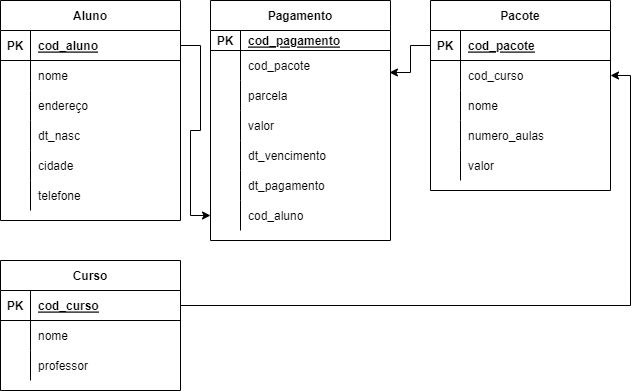

The diagram above was exported from draw.io. Its source (the exported page's mxGraphModel, read from the mxfile embedded in the PNG):
<mxGraphModel dx="782" dy="752" grid="1" gridSize="10" guides="1" tooltips="1" connect="1" arrows="1" fold="1" page="1" pageScale="1" pageWidth="850" pageHeight="1100" math="0" shadow="0">
  <root>
    <mxCell id="0" />
    <mxCell id="1" parent="0" />
    <mxCell id="5vYFBFpEk9rUG2kJyzCN-1" value="Aluno" style="shape=table;startSize=30;container=1;collapsible=1;childLayout=tableLayout;fixedRows=1;rowLines=0;fontStyle=1;align=center;resizeLast=1;" parent="1" vertex="1">
      <mxGeometry x="10" y="40" width="180" height="220" as="geometry" />
    </mxCell>
    <mxCell id="5vYFBFpEk9rUG2kJyzCN-2" value="" style="shape=tableRow;horizontal=0;startSize=0;swimlaneHead=0;swimlaneBody=0;fillColor=none;collapsible=0;dropTarget=0;points=[[0,0.5],[1,0.5]];portConstraint=eastwest;top=0;left=0;right=0;bottom=1;" parent="5vYFBFpEk9rUG2kJyzCN-1" vertex="1">
      <mxGeometry y="30" width="180" height="30" as="geometry" />
    </mxCell>
    <mxCell id="5vYFBFpEk9rUG2kJyzCN-3" value="PK" style="shape=partialRectangle;connectable=0;fillColor=none;top=0;left=0;bottom=0;right=0;fontStyle=1;overflow=hidden;" parent="5vYFBFpEk9rUG2kJyzCN-2" vertex="1">
      <mxGeometry width="30" height="30" as="geometry">
        <mxRectangle width="30" height="30" as="alternateBounds" />
      </mxGeometry>
    </mxCell>
    <mxCell id="5vYFBFpEk9rUG2kJyzCN-4" value="cod_aluno" style="shape=partialRectangle;connectable=0;fillColor=none;top=0;left=0;bottom=0;right=0;align=left;spacingLeft=6;fontStyle=5;overflow=hidden;" parent="5vYFBFpEk9rUG2kJyzCN-2" vertex="1">
      <mxGeometry x="30" width="150" height="30" as="geometry">
        <mxRectangle width="150" height="30" as="alternateBounds" />
      </mxGeometry>
    </mxCell>
    <mxCell id="5vYFBFpEk9rUG2kJyzCN-5" value="" style="shape=tableRow;horizontal=0;startSize=0;swimlaneHead=0;swimlaneBody=0;fillColor=none;collapsible=0;dropTarget=0;points=[[0,0.5],[1,0.5]];portConstraint=eastwest;top=0;left=0;right=0;bottom=0;" parent="5vYFBFpEk9rUG2kJyzCN-1" vertex="1">
      <mxGeometry y="60" width="180" height="30" as="geometry" />
    </mxCell>
    <mxCell id="5vYFBFpEk9rUG2kJyzCN-6" value="" style="shape=partialRectangle;connectable=0;fillColor=none;top=0;left=0;bottom=0;right=0;editable=1;overflow=hidden;" parent="5vYFBFpEk9rUG2kJyzCN-5" vertex="1">
      <mxGeometry width="30" height="30" as="geometry">
        <mxRectangle width="30" height="30" as="alternateBounds" />
      </mxGeometry>
    </mxCell>
    <mxCell id="5vYFBFpEk9rUG2kJyzCN-7" value="nome" style="shape=partialRectangle;connectable=0;fillColor=none;top=0;left=0;bottom=0;right=0;align=left;spacingLeft=6;overflow=hidden;" parent="5vYFBFpEk9rUG2kJyzCN-5" vertex="1">
      <mxGeometry x="30" width="150" height="30" as="geometry">
        <mxRectangle width="150" height="30" as="alternateBounds" />
      </mxGeometry>
    </mxCell>
    <mxCell id="5vYFBFpEk9rUG2kJyzCN-8" value="" style="shape=tableRow;horizontal=0;startSize=0;swimlaneHead=0;swimlaneBody=0;fillColor=none;collapsible=0;dropTarget=0;points=[[0,0.5],[1,0.5]];portConstraint=eastwest;top=0;left=0;right=0;bottom=0;" parent="5vYFBFpEk9rUG2kJyzCN-1" vertex="1">
      <mxGeometry y="90" width="180" height="30" as="geometry" />
    </mxCell>
    <mxCell id="5vYFBFpEk9rUG2kJyzCN-9" value="" style="shape=partialRectangle;connectable=0;fillColor=none;top=0;left=0;bottom=0;right=0;editable=1;overflow=hidden;" parent="5vYFBFpEk9rUG2kJyzCN-8" vertex="1">
      <mxGeometry width="30" height="30" as="geometry">
        <mxRectangle width="30" height="30" as="alternateBounds" />
      </mxGeometry>
    </mxCell>
    <mxCell id="5vYFBFpEk9rUG2kJyzCN-10" value="endereço" style="shape=partialRectangle;connectable=0;fillColor=none;top=0;left=0;bottom=0;right=0;align=left;spacingLeft=6;overflow=hidden;" parent="5vYFBFpEk9rUG2kJyzCN-8" vertex="1">
      <mxGeometry x="30" width="150" height="30" as="geometry">
        <mxRectangle width="150" height="30" as="alternateBounds" />
      </mxGeometry>
    </mxCell>
    <mxCell id="5vYFBFpEk9rUG2kJyzCN-11" value="" style="shape=tableRow;horizontal=0;startSize=0;swimlaneHead=0;swimlaneBody=0;fillColor=none;collapsible=0;dropTarget=0;points=[[0,0.5],[1,0.5]];portConstraint=eastwest;top=0;left=0;right=0;bottom=0;" parent="5vYFBFpEk9rUG2kJyzCN-1" vertex="1">
      <mxGeometry y="120" width="180" height="30" as="geometry" />
    </mxCell>
    <mxCell id="5vYFBFpEk9rUG2kJyzCN-12" value="" style="shape=partialRectangle;connectable=0;fillColor=none;top=0;left=0;bottom=0;right=0;editable=1;overflow=hidden;" parent="5vYFBFpEk9rUG2kJyzCN-11" vertex="1">
      <mxGeometry width="30" height="30" as="geometry">
        <mxRectangle width="30" height="30" as="alternateBounds" />
      </mxGeometry>
    </mxCell>
    <mxCell id="5vYFBFpEk9rUG2kJyzCN-13" value="dt_nasc" style="shape=partialRectangle;connectable=0;fillColor=none;top=0;left=0;bottom=0;right=0;align=left;spacingLeft=6;overflow=hidden;" parent="5vYFBFpEk9rUG2kJyzCN-11" vertex="1">
      <mxGeometry x="30" width="150" height="30" as="geometry">
        <mxRectangle width="150" height="30" as="alternateBounds" />
      </mxGeometry>
    </mxCell>
    <mxCell id="5vYFBFpEk9rUG2kJyzCN-27" value="" style="shape=tableRow;horizontal=0;startSize=0;swimlaneHead=0;swimlaneBody=0;fillColor=none;collapsible=0;dropTarget=0;points=[[0,0.5],[1,0.5]];portConstraint=eastwest;top=0;left=0;right=0;bottom=0;" parent="5vYFBFpEk9rUG2kJyzCN-1" vertex="1">
      <mxGeometry y="150" width="180" height="30" as="geometry" />
    </mxCell>
    <mxCell id="5vYFBFpEk9rUG2kJyzCN-28" value="" style="shape=partialRectangle;connectable=0;fillColor=none;top=0;left=0;bottom=0;right=0;editable=1;overflow=hidden;" parent="5vYFBFpEk9rUG2kJyzCN-27" vertex="1">
      <mxGeometry width="30" height="30" as="geometry">
        <mxRectangle width="30" height="30" as="alternateBounds" />
      </mxGeometry>
    </mxCell>
    <mxCell id="5vYFBFpEk9rUG2kJyzCN-29" value="cidade" style="shape=partialRectangle;connectable=0;fillColor=none;top=0;left=0;bottom=0;right=0;align=left;spacingLeft=6;overflow=hidden;" parent="5vYFBFpEk9rUG2kJyzCN-27" vertex="1">
      <mxGeometry x="30" width="150" height="30" as="geometry">
        <mxRectangle width="150" height="30" as="alternateBounds" />
      </mxGeometry>
    </mxCell>
    <mxCell id="5vYFBFpEk9rUG2kJyzCN-30" value="" style="shape=tableRow;horizontal=0;startSize=0;swimlaneHead=0;swimlaneBody=0;fillColor=none;collapsible=0;dropTarget=0;points=[[0,0.5],[1,0.5]];portConstraint=eastwest;top=0;left=0;right=0;bottom=0;" parent="5vYFBFpEk9rUG2kJyzCN-1" vertex="1">
      <mxGeometry y="180" width="180" height="30" as="geometry" />
    </mxCell>
    <mxCell id="5vYFBFpEk9rUG2kJyzCN-31" value="" style="shape=partialRectangle;connectable=0;fillColor=none;top=0;left=0;bottom=0;right=0;editable=1;overflow=hidden;" parent="5vYFBFpEk9rUG2kJyzCN-30" vertex="1">
      <mxGeometry width="30" height="30" as="geometry">
        <mxRectangle width="30" height="30" as="alternateBounds" />
      </mxGeometry>
    </mxCell>
    <mxCell id="5vYFBFpEk9rUG2kJyzCN-32" value="telefone" style="shape=partialRectangle;connectable=0;fillColor=none;top=0;left=0;bottom=0;right=0;align=left;spacingLeft=6;overflow=hidden;" parent="5vYFBFpEk9rUG2kJyzCN-30" vertex="1">
      <mxGeometry x="30" width="150" height="30" as="geometry">
        <mxRectangle width="150" height="30" as="alternateBounds" />
      </mxGeometry>
    </mxCell>
    <mxCell id="5vYFBFpEk9rUG2kJyzCN-14" value="Pagamento" style="shape=table;startSize=30;container=1;collapsible=1;childLayout=tableLayout;fixedRows=1;rowLines=0;fontStyle=1;align=center;resizeLast=1;" parent="1" vertex="1">
      <mxGeometry x="220" y="40" width="180" height="240" as="geometry" />
    </mxCell>
    <mxCell id="5vYFBFpEk9rUG2kJyzCN-15" value="" style="shape=tableRow;horizontal=0;startSize=0;swimlaneHead=0;swimlaneBody=0;fillColor=none;collapsible=0;dropTarget=0;points=[[0,0.5],[1,0.5]];portConstraint=eastwest;top=0;left=0;right=0;bottom=1;" parent="5vYFBFpEk9rUG2kJyzCN-14" vertex="1">
      <mxGeometry y="30" width="180" height="20" as="geometry" />
    </mxCell>
    <mxCell id="5vYFBFpEk9rUG2kJyzCN-16" value="PK" style="shape=partialRectangle;connectable=0;fillColor=none;top=0;left=0;bottom=0;right=0;fontStyle=1;overflow=hidden;" parent="5vYFBFpEk9rUG2kJyzCN-15" vertex="1">
      <mxGeometry width="30" height="20" as="geometry">
        <mxRectangle width="30" height="20" as="alternateBounds" />
      </mxGeometry>
    </mxCell>
    <mxCell id="5vYFBFpEk9rUG2kJyzCN-17" value="cod_pagamento" style="shape=partialRectangle;connectable=0;fillColor=none;top=0;left=0;bottom=0;right=0;align=left;spacingLeft=6;fontStyle=5;overflow=hidden;" parent="5vYFBFpEk9rUG2kJyzCN-15" vertex="1">
      <mxGeometry x="30" width="150" height="20" as="geometry">
        <mxRectangle width="150" height="20" as="alternateBounds" />
      </mxGeometry>
    </mxCell>
    <mxCell id="5vYFBFpEk9rUG2kJyzCN-18" value="" style="shape=tableRow;horizontal=0;startSize=0;swimlaneHead=0;swimlaneBody=0;fillColor=none;collapsible=0;dropTarget=0;points=[[0,0.5],[1,0.5]];portConstraint=eastwest;top=0;left=0;right=0;bottom=0;" parent="5vYFBFpEk9rUG2kJyzCN-14" vertex="1">
      <mxGeometry y="50" width="180" height="30" as="geometry" />
    </mxCell>
    <mxCell id="5vYFBFpEk9rUG2kJyzCN-19" value="" style="shape=partialRectangle;connectable=0;fillColor=none;top=0;left=0;bottom=0;right=0;editable=1;overflow=hidden;" parent="5vYFBFpEk9rUG2kJyzCN-18" vertex="1">
      <mxGeometry width="30" height="30" as="geometry">
        <mxRectangle width="30" height="30" as="alternateBounds" />
      </mxGeometry>
    </mxCell>
    <mxCell id="5vYFBFpEk9rUG2kJyzCN-20" value="cod_pacote" style="shape=partialRectangle;connectable=0;fillColor=none;top=0;left=0;bottom=0;right=0;align=left;spacingLeft=6;overflow=hidden;" parent="5vYFBFpEk9rUG2kJyzCN-18" vertex="1">
      <mxGeometry x="30" width="150" height="30" as="geometry">
        <mxRectangle width="150" height="30" as="alternateBounds" />
      </mxGeometry>
    </mxCell>
    <mxCell id="5vYFBFpEk9rUG2kJyzCN-21" value="" style="shape=tableRow;horizontal=0;startSize=0;swimlaneHead=0;swimlaneBody=0;fillColor=none;collapsible=0;dropTarget=0;points=[[0,0.5],[1,0.5]];portConstraint=eastwest;top=0;left=0;right=0;bottom=0;" parent="5vYFBFpEk9rUG2kJyzCN-14" vertex="1">
      <mxGeometry y="80" width="180" height="30" as="geometry" />
    </mxCell>
    <mxCell id="5vYFBFpEk9rUG2kJyzCN-22" value="" style="shape=partialRectangle;connectable=0;fillColor=none;top=0;left=0;bottom=0;right=0;editable=1;overflow=hidden;" parent="5vYFBFpEk9rUG2kJyzCN-21" vertex="1">
      <mxGeometry width="30" height="30" as="geometry">
        <mxRectangle width="30" height="30" as="alternateBounds" />
      </mxGeometry>
    </mxCell>
    <mxCell id="5vYFBFpEk9rUG2kJyzCN-23" value="parcela" style="shape=partialRectangle;connectable=0;fillColor=none;top=0;left=0;bottom=0;right=0;align=left;spacingLeft=6;overflow=hidden;" parent="5vYFBFpEk9rUG2kJyzCN-21" vertex="1">
      <mxGeometry x="30" width="150" height="30" as="geometry">
        <mxRectangle width="150" height="30" as="alternateBounds" />
      </mxGeometry>
    </mxCell>
    <mxCell id="5vYFBFpEk9rUG2kJyzCN-24" value="" style="shape=tableRow;horizontal=0;startSize=0;swimlaneHead=0;swimlaneBody=0;fillColor=none;collapsible=0;dropTarget=0;points=[[0,0.5],[1,0.5]];portConstraint=eastwest;top=0;left=0;right=0;bottom=0;" parent="5vYFBFpEk9rUG2kJyzCN-14" vertex="1">
      <mxGeometry y="110" width="180" height="30" as="geometry" />
    </mxCell>
    <mxCell id="5vYFBFpEk9rUG2kJyzCN-25" value="" style="shape=partialRectangle;connectable=0;fillColor=none;top=0;left=0;bottom=0;right=0;editable=1;overflow=hidden;" parent="5vYFBFpEk9rUG2kJyzCN-24" vertex="1">
      <mxGeometry width="30" height="30" as="geometry">
        <mxRectangle width="30" height="30" as="alternateBounds" />
      </mxGeometry>
    </mxCell>
    <mxCell id="5vYFBFpEk9rUG2kJyzCN-26" value="valor" style="shape=partialRectangle;connectable=0;fillColor=none;top=0;left=0;bottom=0;right=0;align=left;spacingLeft=6;overflow=hidden;" parent="5vYFBFpEk9rUG2kJyzCN-24" vertex="1">
      <mxGeometry x="30" width="150" height="30" as="geometry">
        <mxRectangle width="150" height="30" as="alternateBounds" />
      </mxGeometry>
    </mxCell>
    <mxCell id="5vYFBFpEk9rUG2kJyzCN-36" value="" style="shape=tableRow;horizontal=0;startSize=0;swimlaneHead=0;swimlaneBody=0;fillColor=none;collapsible=0;dropTarget=0;points=[[0,0.5],[1,0.5]];portConstraint=eastwest;top=0;left=0;right=0;bottom=0;" parent="5vYFBFpEk9rUG2kJyzCN-14" vertex="1">
      <mxGeometry y="140" width="180" height="30" as="geometry" />
    </mxCell>
    <mxCell id="5vYFBFpEk9rUG2kJyzCN-37" value="" style="shape=partialRectangle;connectable=0;fillColor=none;top=0;left=0;bottom=0;right=0;editable=1;overflow=hidden;" parent="5vYFBFpEk9rUG2kJyzCN-36" vertex="1">
      <mxGeometry width="30" height="30" as="geometry">
        <mxRectangle width="30" height="30" as="alternateBounds" />
      </mxGeometry>
    </mxCell>
    <mxCell id="5vYFBFpEk9rUG2kJyzCN-38" value="dt_vencimento" style="shape=partialRectangle;connectable=0;fillColor=none;top=0;left=0;bottom=0;right=0;align=left;spacingLeft=6;overflow=hidden;" parent="5vYFBFpEk9rUG2kJyzCN-36" vertex="1">
      <mxGeometry x="30" width="150" height="30" as="geometry">
        <mxRectangle width="150" height="30" as="alternateBounds" />
      </mxGeometry>
    </mxCell>
    <mxCell id="5vYFBFpEk9rUG2kJyzCN-39" value="" style="shape=tableRow;horizontal=0;startSize=0;swimlaneHead=0;swimlaneBody=0;fillColor=none;collapsible=0;dropTarget=0;points=[[0,0.5],[1,0.5]];portConstraint=eastwest;top=0;left=0;right=0;bottom=0;" parent="5vYFBFpEk9rUG2kJyzCN-14" vertex="1">
      <mxGeometry y="170" width="180" height="30" as="geometry" />
    </mxCell>
    <mxCell id="5vYFBFpEk9rUG2kJyzCN-40" value="" style="shape=partialRectangle;connectable=0;fillColor=none;top=0;left=0;bottom=0;right=0;editable=1;overflow=hidden;" parent="5vYFBFpEk9rUG2kJyzCN-39" vertex="1">
      <mxGeometry width="30" height="30" as="geometry">
        <mxRectangle width="30" height="30" as="alternateBounds" />
      </mxGeometry>
    </mxCell>
    <mxCell id="5vYFBFpEk9rUG2kJyzCN-41" value="dt_pagamento" style="shape=partialRectangle;connectable=0;fillColor=none;top=0;left=0;bottom=0;right=0;align=left;spacingLeft=6;overflow=hidden;" parent="5vYFBFpEk9rUG2kJyzCN-39" vertex="1">
      <mxGeometry x="30" width="150" height="30" as="geometry">
        <mxRectangle width="150" height="30" as="alternateBounds" />
      </mxGeometry>
    </mxCell>
    <mxCell id="5vYFBFpEk9rUG2kJyzCN-42" value="" style="shape=tableRow;horizontal=0;startSize=0;swimlaneHead=0;swimlaneBody=0;fillColor=none;collapsible=0;dropTarget=0;points=[[0,0.5],[1,0.5]];portConstraint=eastwest;top=0;left=0;right=0;bottom=0;" parent="5vYFBFpEk9rUG2kJyzCN-14" vertex="1">
      <mxGeometry y="200" width="180" height="30" as="geometry" />
    </mxCell>
    <mxCell id="5vYFBFpEk9rUG2kJyzCN-43" value="" style="shape=partialRectangle;connectable=0;fillColor=none;top=0;left=0;bottom=0;right=0;editable=1;overflow=hidden;" parent="5vYFBFpEk9rUG2kJyzCN-42" vertex="1">
      <mxGeometry width="30" height="30" as="geometry">
        <mxRectangle width="30" height="30" as="alternateBounds" />
      </mxGeometry>
    </mxCell>
    <mxCell id="5vYFBFpEk9rUG2kJyzCN-44" value="cod_aluno" style="shape=partialRectangle;connectable=0;fillColor=none;top=0;left=0;bottom=0;right=0;align=left;spacingLeft=6;overflow=hidden;" parent="5vYFBFpEk9rUG2kJyzCN-42" vertex="1">
      <mxGeometry x="30" width="150" height="30" as="geometry">
        <mxRectangle width="150" height="30" as="alternateBounds" />
      </mxGeometry>
    </mxCell>
    <mxCell id="5vYFBFpEk9rUG2kJyzCN-45" value="Pacote" style="shape=table;startSize=30;container=1;collapsible=1;childLayout=tableLayout;fixedRows=1;rowLines=0;fontStyle=1;align=center;resizeLast=1;" parent="1" vertex="1">
      <mxGeometry x="440" y="40" width="180" height="190" as="geometry" />
    </mxCell>
    <mxCell id="5vYFBFpEk9rUG2kJyzCN-46" value="" style="shape=tableRow;horizontal=0;startSize=0;swimlaneHead=0;swimlaneBody=0;fillColor=none;collapsible=0;dropTarget=0;points=[[0,0.5],[1,0.5]];portConstraint=eastwest;top=0;left=0;right=0;bottom=1;" parent="5vYFBFpEk9rUG2kJyzCN-45" vertex="1">
      <mxGeometry y="30" width="180" height="30" as="geometry" />
    </mxCell>
    <mxCell id="5vYFBFpEk9rUG2kJyzCN-47" value="PK" style="shape=partialRectangle;connectable=0;fillColor=none;top=0;left=0;bottom=0;right=0;fontStyle=1;overflow=hidden;" parent="5vYFBFpEk9rUG2kJyzCN-46" vertex="1">
      <mxGeometry width="30" height="30" as="geometry">
        <mxRectangle width="30" height="30" as="alternateBounds" />
      </mxGeometry>
    </mxCell>
    <mxCell id="5vYFBFpEk9rUG2kJyzCN-48" value="cod_pacote" style="shape=partialRectangle;connectable=0;fillColor=none;top=0;left=0;bottom=0;right=0;align=left;spacingLeft=6;fontStyle=5;overflow=hidden;" parent="5vYFBFpEk9rUG2kJyzCN-46" vertex="1">
      <mxGeometry x="30" width="150" height="30" as="geometry">
        <mxRectangle width="150" height="30" as="alternateBounds" />
      </mxGeometry>
    </mxCell>
    <mxCell id="5vYFBFpEk9rUG2kJyzCN-49" value="" style="shape=tableRow;horizontal=0;startSize=0;swimlaneHead=0;swimlaneBody=0;fillColor=none;collapsible=0;dropTarget=0;points=[[0,0.5],[1,0.5]];portConstraint=eastwest;top=0;left=0;right=0;bottom=0;" parent="5vYFBFpEk9rUG2kJyzCN-45" vertex="1">
      <mxGeometry y="60" width="180" height="30" as="geometry" />
    </mxCell>
    <mxCell id="5vYFBFpEk9rUG2kJyzCN-50" value="" style="shape=partialRectangle;connectable=0;fillColor=none;top=0;left=0;bottom=0;right=0;editable=1;overflow=hidden;" parent="5vYFBFpEk9rUG2kJyzCN-49" vertex="1">
      <mxGeometry width="30" height="30" as="geometry">
        <mxRectangle width="30" height="30" as="alternateBounds" />
      </mxGeometry>
    </mxCell>
    <mxCell id="5vYFBFpEk9rUG2kJyzCN-51" value="cod_curso" style="shape=partialRectangle;connectable=0;fillColor=none;top=0;left=0;bottom=0;right=0;align=left;spacingLeft=6;overflow=hidden;" parent="5vYFBFpEk9rUG2kJyzCN-49" vertex="1">
      <mxGeometry x="30" width="150" height="30" as="geometry">
        <mxRectangle width="150" height="30" as="alternateBounds" />
      </mxGeometry>
    </mxCell>
    <mxCell id="5vYFBFpEk9rUG2kJyzCN-52" value="" style="shape=tableRow;horizontal=0;startSize=0;swimlaneHead=0;swimlaneBody=0;fillColor=none;collapsible=0;dropTarget=0;points=[[0,0.5],[1,0.5]];portConstraint=eastwest;top=0;left=0;right=0;bottom=0;" parent="5vYFBFpEk9rUG2kJyzCN-45" vertex="1">
      <mxGeometry y="90" width="180" height="30" as="geometry" />
    </mxCell>
    <mxCell id="5vYFBFpEk9rUG2kJyzCN-53" value="" style="shape=partialRectangle;connectable=0;fillColor=none;top=0;left=0;bottom=0;right=0;editable=1;overflow=hidden;" parent="5vYFBFpEk9rUG2kJyzCN-52" vertex="1">
      <mxGeometry width="30" height="30" as="geometry">
        <mxRectangle width="30" height="30" as="alternateBounds" />
      </mxGeometry>
    </mxCell>
    <mxCell id="5vYFBFpEk9rUG2kJyzCN-54" value="nome" style="shape=partialRectangle;connectable=0;fillColor=none;top=0;left=0;bottom=0;right=0;align=left;spacingLeft=6;overflow=hidden;" parent="5vYFBFpEk9rUG2kJyzCN-52" vertex="1">
      <mxGeometry x="30" width="150" height="30" as="geometry">
        <mxRectangle width="150" height="30" as="alternateBounds" />
      </mxGeometry>
    </mxCell>
    <mxCell id="5vYFBFpEk9rUG2kJyzCN-55" value="" style="shape=tableRow;horizontal=0;startSize=0;swimlaneHead=0;swimlaneBody=0;fillColor=none;collapsible=0;dropTarget=0;points=[[0,0.5],[1,0.5]];portConstraint=eastwest;top=0;left=0;right=0;bottom=0;" parent="5vYFBFpEk9rUG2kJyzCN-45" vertex="1">
      <mxGeometry y="120" width="180" height="30" as="geometry" />
    </mxCell>
    <mxCell id="5vYFBFpEk9rUG2kJyzCN-56" value="" style="shape=partialRectangle;connectable=0;fillColor=none;top=0;left=0;bottom=0;right=0;editable=1;overflow=hidden;" parent="5vYFBFpEk9rUG2kJyzCN-55" vertex="1">
      <mxGeometry width="30" height="30" as="geometry">
        <mxRectangle width="30" height="30" as="alternateBounds" />
      </mxGeometry>
    </mxCell>
    <mxCell id="5vYFBFpEk9rUG2kJyzCN-57" value="numero_aulas" style="shape=partialRectangle;connectable=0;fillColor=none;top=0;left=0;bottom=0;right=0;align=left;spacingLeft=6;overflow=hidden;" parent="5vYFBFpEk9rUG2kJyzCN-55" vertex="1">
      <mxGeometry x="30" width="150" height="30" as="geometry">
        <mxRectangle width="150" height="30" as="alternateBounds" />
      </mxGeometry>
    </mxCell>
    <mxCell id="5vYFBFpEk9rUG2kJyzCN-58" value="" style="shape=tableRow;horizontal=0;startSize=0;swimlaneHead=0;swimlaneBody=0;fillColor=none;collapsible=0;dropTarget=0;points=[[0,0.5],[1,0.5]];portConstraint=eastwest;top=0;left=0;right=0;bottom=0;" parent="5vYFBFpEk9rUG2kJyzCN-45" vertex="1">
      <mxGeometry y="150" width="180" height="30" as="geometry" />
    </mxCell>
    <mxCell id="5vYFBFpEk9rUG2kJyzCN-59" value="" style="shape=partialRectangle;connectable=0;fillColor=none;top=0;left=0;bottom=0;right=0;editable=1;overflow=hidden;" parent="5vYFBFpEk9rUG2kJyzCN-58" vertex="1">
      <mxGeometry width="30" height="30" as="geometry">
        <mxRectangle width="30" height="30" as="alternateBounds" />
      </mxGeometry>
    </mxCell>
    <mxCell id="5vYFBFpEk9rUG2kJyzCN-60" value="valor" style="shape=partialRectangle;connectable=0;fillColor=none;top=0;left=0;bottom=0;right=0;align=left;spacingLeft=6;overflow=hidden;" parent="5vYFBFpEk9rUG2kJyzCN-58" vertex="1">
      <mxGeometry x="30" width="150" height="30" as="geometry">
        <mxRectangle width="150" height="30" as="alternateBounds" />
      </mxGeometry>
    </mxCell>
    <mxCell id="5vYFBFpEk9rUG2kJyzCN-61" value="Curso" style="shape=table;startSize=30;container=1;collapsible=1;childLayout=tableLayout;fixedRows=1;rowLines=0;fontStyle=1;align=center;resizeLast=1;" parent="1" vertex="1">
      <mxGeometry x="10" y="300" width="180" height="130" as="geometry" />
    </mxCell>
    <mxCell id="5vYFBFpEk9rUG2kJyzCN-62" value="" style="shape=tableRow;horizontal=0;startSize=0;swimlaneHead=0;swimlaneBody=0;fillColor=none;collapsible=0;dropTarget=0;points=[[0,0.5],[1,0.5]];portConstraint=eastwest;top=0;left=0;right=0;bottom=1;" parent="5vYFBFpEk9rUG2kJyzCN-61" vertex="1">
      <mxGeometry y="30" width="180" height="30" as="geometry" />
    </mxCell>
    <mxCell id="5vYFBFpEk9rUG2kJyzCN-63" value="PK" style="shape=partialRectangle;connectable=0;fillColor=none;top=0;left=0;bottom=0;right=0;fontStyle=1;overflow=hidden;" parent="5vYFBFpEk9rUG2kJyzCN-62" vertex="1">
      <mxGeometry width="30" height="30" as="geometry">
        <mxRectangle width="30" height="30" as="alternateBounds" />
      </mxGeometry>
    </mxCell>
    <mxCell id="5vYFBFpEk9rUG2kJyzCN-64" value="cod_curso" style="shape=partialRectangle;connectable=0;fillColor=none;top=0;left=0;bottom=0;right=0;align=left;spacingLeft=6;fontStyle=5;overflow=hidden;" parent="5vYFBFpEk9rUG2kJyzCN-62" vertex="1">
      <mxGeometry x="30" width="150" height="30" as="geometry">
        <mxRectangle width="150" height="30" as="alternateBounds" />
      </mxGeometry>
    </mxCell>
    <mxCell id="5vYFBFpEk9rUG2kJyzCN-65" value="" style="shape=tableRow;horizontal=0;startSize=0;swimlaneHead=0;swimlaneBody=0;fillColor=none;collapsible=0;dropTarget=0;points=[[0,0.5],[1,0.5]];portConstraint=eastwest;top=0;left=0;right=0;bottom=0;" parent="5vYFBFpEk9rUG2kJyzCN-61" vertex="1">
      <mxGeometry y="60" width="180" height="30" as="geometry" />
    </mxCell>
    <mxCell id="5vYFBFpEk9rUG2kJyzCN-66" value="" style="shape=partialRectangle;connectable=0;fillColor=none;top=0;left=0;bottom=0;right=0;editable=1;overflow=hidden;" parent="5vYFBFpEk9rUG2kJyzCN-65" vertex="1">
      <mxGeometry width="30" height="30" as="geometry">
        <mxRectangle width="30" height="30" as="alternateBounds" />
      </mxGeometry>
    </mxCell>
    <mxCell id="5vYFBFpEk9rUG2kJyzCN-67" value="nome" style="shape=partialRectangle;connectable=0;fillColor=none;top=0;left=0;bottom=0;right=0;align=left;spacingLeft=6;overflow=hidden;" parent="5vYFBFpEk9rUG2kJyzCN-65" vertex="1">
      <mxGeometry x="30" width="150" height="30" as="geometry">
        <mxRectangle width="150" height="30" as="alternateBounds" />
      </mxGeometry>
    </mxCell>
    <mxCell id="5vYFBFpEk9rUG2kJyzCN-68" value="" style="shape=tableRow;horizontal=0;startSize=0;swimlaneHead=0;swimlaneBody=0;fillColor=none;collapsible=0;dropTarget=0;points=[[0,0.5],[1,0.5]];portConstraint=eastwest;top=0;left=0;right=0;bottom=0;" parent="5vYFBFpEk9rUG2kJyzCN-61" vertex="1">
      <mxGeometry y="90" width="180" height="30" as="geometry" />
    </mxCell>
    <mxCell id="5vYFBFpEk9rUG2kJyzCN-69" value="" style="shape=partialRectangle;connectable=0;fillColor=none;top=0;left=0;bottom=0;right=0;editable=1;overflow=hidden;" parent="5vYFBFpEk9rUG2kJyzCN-68" vertex="1">
      <mxGeometry width="30" height="30" as="geometry">
        <mxRectangle width="30" height="30" as="alternateBounds" />
      </mxGeometry>
    </mxCell>
    <mxCell id="5vYFBFpEk9rUG2kJyzCN-70" value="professor" style="shape=partialRectangle;connectable=0;fillColor=none;top=0;left=0;bottom=0;right=0;align=left;spacingLeft=6;overflow=hidden;" parent="5vYFBFpEk9rUG2kJyzCN-68" vertex="1">
      <mxGeometry x="30" width="150" height="30" as="geometry">
        <mxRectangle width="150" height="30" as="alternateBounds" />
      </mxGeometry>
    </mxCell>
    <mxCell id="5vYFBFpEk9rUG2kJyzCN-75" style="edgeStyle=orthogonalEdgeStyle;rounded=0;orthogonalLoop=1;jettySize=auto;html=1;exitX=1;exitY=0.5;exitDx=0;exitDy=0;" parent="1" source="5vYFBFpEk9rUG2kJyzCN-2" target="5vYFBFpEk9rUG2kJyzCN-42" edge="1">
      <mxGeometry relative="1" as="geometry" />
    </mxCell>
    <mxCell id="5vYFBFpEk9rUG2kJyzCN-76" style="edgeStyle=orthogonalEdgeStyle;rounded=0;orthogonalLoop=1;jettySize=auto;html=1;exitX=0;exitY=0.5;exitDx=0;exitDy=0;entryX=0.994;entryY=0.733;entryDx=0;entryDy=0;entryPerimeter=0;" parent="1" source="5vYFBFpEk9rUG2kJyzCN-46" target="5vYFBFpEk9rUG2kJyzCN-18" edge="1">
      <mxGeometry relative="1" as="geometry" />
    </mxCell>
    <mxCell id="5vYFBFpEk9rUG2kJyzCN-77" style="edgeStyle=orthogonalEdgeStyle;rounded=0;orthogonalLoop=1;jettySize=auto;html=1;exitX=1;exitY=0.5;exitDx=0;exitDy=0;entryX=1;entryY=0.5;entryDx=0;entryDy=0;" parent="1" source="5vYFBFpEk9rUG2kJyzCN-62" target="5vYFBFpEk9rUG2kJyzCN-49" edge="1">
      <mxGeometry relative="1" as="geometry" />
    </mxCell>
  </root>
</mxGraphModel>